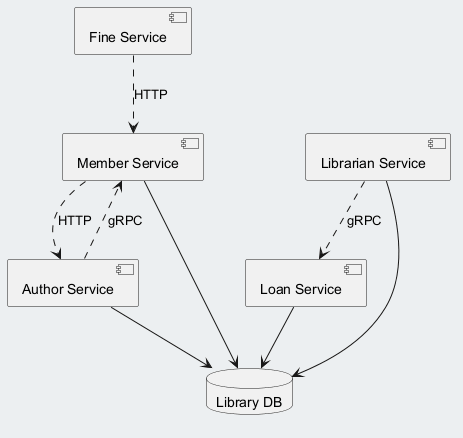

The diagram above was rendered by PlantUML. Its source (embedded in the PNG):
@startuml
skinparam backgroundColor #ECEFF1
skinparam classBackgroundColor #FFFFFF
skinparam classBorderColor #455A64
component "Fine Service" as C_FineService
component "Librarian Service" as C_LibrarianService
component "Loan Service" as C_LoanService
component "Author Service" as C_AuthorService
component "Member Service" as C_MemberService
database "Library DB" as DB_library
C_LibrarianService --> DB_library
C_LoanService --> DB_library
C_AuthorService --> DB_library
C_MemberService --> DB_library
C_LibrarianService ..> C_LoanService : gRPC
C_AuthorService ..> C_MemberService : gRPC
C_MemberService ..> C_AuthorService : HTTP
C_FineService ..> C_MemberService : HTTP
@enduml